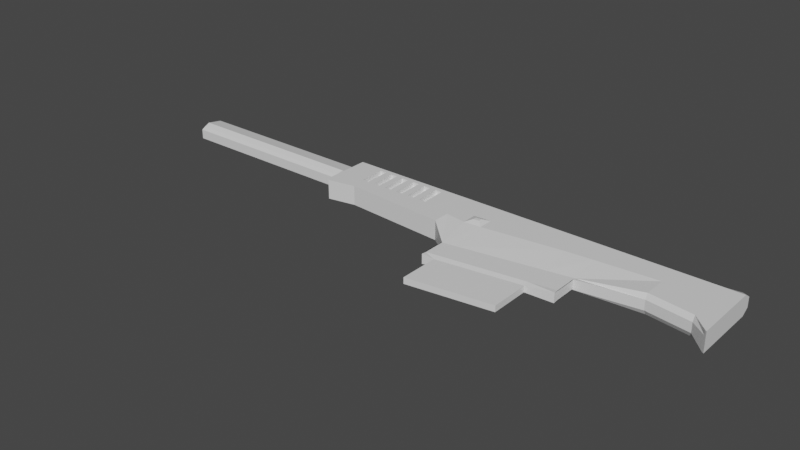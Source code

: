 # Source: gun.blend  (saved by Blender 2.83.19; exported with 4.5.12 LTS)
import bpy
from mathutils import Matrix  # noqa: F401  (used for matrix-valued properties, if any)

bpy.ops.wm.read_factory_settings(use_empty=True)
scene = bpy.context.scene
scene.name = 'Scene'

# ---- collections
col_collection = bpy.data.collections.new('Collection'); scene.collection.children.link(col_collection)

# ---- materials (node trees are filled in below, after node groups)
mat_material = bpy.data.materials.new('Material')
mat_material.alpha_threshold = 0.0
mat_material.use_transparent_shadow = False
mat_material.line_color = (0.0, 0.0, 0.0, 1.0)

# ---- material node trees
mat_material.use_nodes = True; mat_material.node_tree.nodes.clear()
_N = mat_material.node_tree.nodes; _L = mat_material.node_tree.links
n0 = _N.new('ShaderNodeOutputMaterial'); n0.name = 'Material Output'; n0.location = (300, 300)
n1 = _N.new('ShaderNodeBsdfPrincipled'); n1.name = 'Principled BSDF'; n1.location = (10, 300)
n1.distribution = 'GGX'
n1.subsurface_method = 'BURLEY'
n1.inputs[2].default_value = 0.4
n1.inputs[3].default_value = 1.45
n1.inputs[27].default_value = (0.0, 0.0, 0.0, 1.0)
n1.inputs[28].default_value = 1.0
_L.new(n1.outputs[0], n0.inputs[0])
n0.is_active_output = True

# ---- world
world_world = bpy.data.worlds.new('World'); scene.world = world_world
world_world.use_nodes = True; world_world.node_tree.nodes.clear()
_N = world_world.node_tree.nodes; _L = world_world.node_tree.links
n0 = _N.new('ShaderNodeOutputWorld'); n0.name = 'World Output'; n0.location = (300, 300)
n1 = _N.new('ShaderNodeBackground'); n1.name = 'Background'; n1.location = (10, 300)
n1.inputs[0].default_value = (0.05088, 0.05088, 0.05088, 1.0)
_L.new(n1.outputs[0], n0.inputs[0])
n0.is_active_output = True
world_world.color = (0.05088, 0.05088, 0.05088)
world_world.use_sun_shadow = False
world_world.sun_shadow_jitter_overblur = 0.0

# ---- meshes
me_cube = bpy.data.meshes.new('Cube')
me_cube.from_pydata([(3.229, 1.0, 0.2616), (3.229, 1.0, -0.2616), (3.229, -0.08835, 0.2616), (3.229, -0.08835, -0.2616), (-3.229, 1.0, 0.2616), (-3.229, 1.0, -0.2616), (-3.229, -1.0, 0.1155), (-3.229, -1.0, -0.1155), (0.0, 1.0, -0.2616), (0.0, -0.4637, 0.1155), (0.0, -0.4637, -0.1155), (0.0, 1.0, 0.2616), (1.614, -0.2358, -0.2616), (1.614, 1.0, 0.2616), (1.614, 1.0, -0.2616), (1.614, -0.2358, 0.2616), (-3.229, -1.595, -0.1155), (-3.229, -1.595, 0.1155), (3.229, -0.8257, 0.2616), (3.229, -0.8257, -0.2616), (0.0, -1.139, 0.1155), (2.776, -0.4075, -0.2616), (0.0, -1.139, -0.1155), (2.776, -0.4075, 0.2616), (3.229, 1.195, 0.0), (-3.229, -1.0, 0.0), (3.229, -0.08835, 0.0), (-3.229, 1.077, 0.0), (0.0, 1.077, 0.0), (0.0, -0.5442, 0.0), (1.614, -0.3163, 0.0), (1.614, 1.077, 0.0), (-3.229, -1.737, 0.0), (3.229, -0.8257, 0.0), (0.0, -1.281, 0.0), (2.776, -0.4879, 0.0), (-3.229, -1.0, 0.1308), (-3.229, -1.737, 0.1308), (3.229, 1.195, 0.1308), (3.229, -0.08835, 0.1308), (-3.229, 1.077, 0.1308), (0.0, 1.077, 0.1308), (0.0, -0.5442, 0.1308), (1.614, -0.3163, 0.1308), (1.614, 1.077, 0.1308), (3.229, -0.8257, 0.1308), (0.0, -1.281, 0.1308), (2.776, -0.4879, 0.1308), (3.229, 1.195, -0.1308), (3.229, -0.08835, -0.1308), (-3.229, 1.077, -0.1308), (0.0, 1.077, -0.1308), (0.0, -0.5442, -0.1308), (1.614, -0.3163, -0.1308), (1.614, 1.077, -0.1308), (3.229, -0.8257, -0.1308), (0.0, -1.281, -0.1308), (2.776, -0.4879, -0.1308), (-3.229, -1.0, -0.1308), (-3.229, -1.737, -0.1308), (3.056, -0.1127, -0.2616), (3.056, 1.0, 0.2616), (3.056, 1.0, -0.2616), (3.056, -0.1127, 0.2616), (3.18, -0.7896, -0.2616), (3.18, -0.7896, 0.2616), (3.18, -0.7896, 0.0), (3.056, 1.268, 0.0), (3.18, -0.7896, 0.1308), (3.056, 1.268, 0.1308), (3.056, 1.268, -0.1308), (3.18, -0.7896, -0.1308), (-3.229, 0.7943, -0.2616), (3.229, 0.888, 0.2616), (-3.229, 0.7943, 0.2616), (3.229, 0.888, -0.2616), (0.0, 0.8494, -0.2616), (0.0, 0.8494, 0.2616), (1.614, 0.8729, 0.2616), (1.614, 0.8729, -0.2616), (3.229, 1.063, 0.0), (-3.868, 1.077, 0.0), (3.229, 1.063, 0.1308), (-3.868, 1.077, 0.1308), (-3.868, -0.4421, 0.2616), (3.229, 1.063, -0.1308), (3.056, 0.8855, 0.2616), (3.056, 0.8855, -0.2616), (-3.229, 0.2672, -0.2616), (3.229, 0.6012, 0.2616), (0.0, 0.4637, -0.2616), (0.0, 0.4637, 0.2616), (1.614, 0.5472, 0.2616), (1.614, 0.5472, -0.2616), (3.229, 0.7249, 0.0), (3.229, 0.7249, 0.1308), (3.229, 0.7249, -0.1308), (3.056, 0.5923, 0.2616), (3.056, 0.5923, -0.2616), (3.229, 0.6012, -0.2616), (-3.868, 0.007615, -0.2616), (-3.868, 1.0, -0.2616), (-3.868, 1.077, -0.1308), (-3.229, 0.007615, -0.2616), (3.229, 0.46, 0.2616), (0.0, 0.2737, -0.2616), (0.0, 0.2737, 0.2616), (1.614, 0.3868, 0.2616), (1.614, 0.3868, -0.2616), (3.229, 0.5583, 0.0), (3.229, 0.5583, 0.1308), (3.229, 0.5583, -0.1308), (3.056, 0.4479, 0.2616), (3.056, 0.4479, -0.2616), (3.229, 0.46, -0.2616), (-3.868, 0.007615, 0.2616), (-3.868, -0.4421, -0.1308), (-3.868, -0.4421, -0.2616), (1.614, 0.5472, -0.3526), (0.0, 0.4637, -0.3526), (0.0, 0.2737, -0.3526), (1.614, 0.3868, -0.3526), (-7.428, 0.007615, -0.2616), (-7.428, -0.2523, -0.2616), (-7.428, -0.2523, 0.1308), (-7.428, -0.2523, 0.2616), (-7.428, 1.0, -0.1308), (-7.428, 1.0, -0.2616), (-7.428, 0.7943, 0.2616), (-7.428, 1.0, 0.2616), (-7.428, -0.2523, -0.1308), (-7.428, -0.2523, 0.0), (-7.428, 1.0, 0.1308), (-7.428, 1.0, 0.0), (-7.428, 0.7943, 0.0), (-7.428, 0.7943, 0.1308), (-7.428, 0.7943, -0.1308), (-7.428, 0.7943, -0.2616), (-7.428, 0.2672, 0.2616), (-7.472, 0.007615, 0.0), (-7.472, 0.7943, -0.1308), (-7.472, 0.6888, 0.1914), (-7.428, 0.2672, -0.2616), (-7.428, 0.007615, 0.2616), (-7.428, 0.007615, 0.0), (-7.428, 0.007615, 0.1308), (-7.428, 0.007615, -0.1308), (-3.868, 0.7943, -0.2616), (-3.868, 0.2672, -0.2616), (-3.868, 1.0, 0.2616), (-3.773, 0.1938, 0.2616), (-3.801, 0.8716, 0.2616), (-3.868, -0.4421, 0.0), (-3.868, -0.4421, 0.1308), (-12.63, 0.2672, 0.2616), (-12.63, 0.6888, 0.1914), (-12.63, 0.2672, 0.0), (-12.63, 0.7943, 0.0), (-12.63, 0.2672, 0.1308), (-12.63, 0.7943, 0.1308), (-12.63, 0.2672, -0.1308), (-12.63, 0.7943, -0.1308), (-12.63, 0.6888, -0.1914), (-12.63, 0.2672, -0.2616), (-12.63, 0.1131, 0.1914), (-12.63, 0.007615, 0.0), (-12.63, 0.007615, 0.1308), (-12.63, 0.007615, -0.1308), (-12.63, 0.1131, -0.1914), (-7.472, 0.007615, 0.1308), (-7.472, 0.1131, 0.1914), (-7.472, 0.2672, 0.2616), (-7.472, 0.7943, 0.1308), (-7.472, 0.7943, 0.0), (-7.472, 0.1131, -0.1914), (-7.472, 0.007615, -0.1308), (-7.472, 0.2672, -0.2616), (-7.472, 0.6888, -0.1914), (-7.353, 1.0, 0.1308), (-7.353, 1.0, -0.1308), (-7.353, 0.007615, 0.2616), (-7.353, -0.3947, -0.2616), (-7.353, -0.3947, -0.1308), (-7.353, 1.0, -0.2616), (-7.353, 0.007615, -0.2616), (-7.353, -0.3947, 0.2616), (-7.353, 1.0, 0.0), (-7.353, 0.2672, -0.2616), (-7.353, 1.0, 0.2616), (-7.353, 0.7943, 0.2616), (-7.353, -0.3947, 0.1308), (-7.353, 0.7943, -0.2616), (-7.353, 0.2672, 0.2616), (-7.353, -0.3947, 0.0), (-7.353, 1.067, 0.0), (-7.428, 1.067, 0.0), (-7.428, 1.13, 0.1308), (-7.428, 1.13, -0.1308), (-7.353, 1.13, 0.1308), (-7.353, 1.13, -0.1308), (-12.63, 0.5307, -0.1308), (-12.63, 0.5307, 0.1308), (-12.63, 0.478, -0.2265), (-12.63, 0.5307, 0.0), (-12.63, 0.478, 0.2265), (-7.841, 0.2672, 0.0), (-7.841, 0.2672, -0.1308), (-7.841, 0.2672, 0.1308), (-7.841, 0.5307, -0.1308), (-7.841, 0.5307, 0.1308), (-7.841, 0.5307, 0.0), (-6.606, 1.077, 0.1308), (-6.606, 1.077, -0.1308), (-6.606, 0.007615, 0.2616), (-6.606, -0.2523, -0.2616), (-6.606, 0.7943, -0.2616), (-6.688, 0.1745, 0.2616), (-6.606, -0.2523, 0.0), (-6.606, -0.2523, -0.1308), (-6.606, 1.0, -0.2616), (-6.606, 0.007615, -0.2616), (-6.606, -0.2523, 0.2616), (-6.606, 1.077, 0.0), (-6.606, 0.2672, -0.2616), (-6.606, 1.0, 0.2616), (-6.707, 0.8855, 0.2616), (-6.606, -0.2523, 0.1308), (-2.922, 1.0, -0.2616), (-2.922, -0.949, 0.1155), (-2.922, -0.949, -0.1155), (-2.922, 1.0, 0.2616), (-2.922, -1.552, 0.1155), (-2.922, -1.552, -0.1155), (-2.922, -1.694, 0.0), (-2.922, 1.077, 0.0), (-2.922, -1.694, 0.08146), (-2.922, 1.077, 0.1308), (-2.922, 1.077, -0.1308), (-2.922, -1.694, -0.08146), (-2.922, 0.7995, -0.2616), (-2.922, 0.7995, 0.2616), (-2.922, 0.2859, -0.2616), (-2.922, 0.03293, -0.2616), (-0.7015, -0.5802, -0.1155), (-0.7015, 1.0, 0.2616), (-0.7015, -1.239, -0.1155), (-0.7015, 1.077, 0.0), (-0.7015, 1.077, 0.1308), (-0.7015, 1.077, -0.1308), (-0.7015, 0.8374, 0.2616), (-0.7015, 0.421, 0.2616), (-0.7015, 0.2159, 0.2616), (-0.7015, 1.0, -0.2616), (-0.7015, -0.5802, 0.1155), (-0.7015, -1.239, 0.1155), (-0.7015, -1.381, 0.0), (-0.7015, -1.381, 0.08146), (-0.7015, -1.381, -0.08146), (-0.7015, 0.8374, -0.2616), (-0.7015, 0.421, -0.2616), (-0.7015, 0.2159, -0.2616), (-0.7015, -2.444, 0.0), (-2.922, -2.758, 0.0), (-0.7015, -2.444, 0.08146), (-2.922, -2.758, 0.08146), (-0.7015, -2.444, -0.08146), (-2.922, -2.758, -0.08146), (-3.153, 0.1954, 0.3196), (-3.305, 0.339, 0.2616), (-3.153, 0.09044, 0.3196), (-3.305, -0.07521, 0.2616), (-2.998, 0.2048, 0.3196), (-2.845, 0.367, 0.2616), (-2.845, -0.03733, 0.2616), (-2.998, 0.1032, 0.3196), (-5.254, 0.8785, 0.2616), (-5.23, 0.1842, 0.2616), (-5.959, 0.1794, 0.2616), (-5.98, 0.882, 0.2616), (-5.595, 0.1818, 0.2616), (-5.617, 0.8803, 0.2616), (-6.344, 0.8837, 0.2616), (-6.323, 0.1769, 0.2616), (-6.162, 0.8829, 0.2616), (-6.141, 0.1781, 0.2616), (-6.525, 0.8846, 0.2616), (-6.506, 0.1757, 0.2616), (-5.799, 0.8811, 0.2616), (-5.777, 0.1806, 0.2616), (-5.412, 0.183, 0.2616), (-5.436, 0.8794, 0.2616), (-4.527, 0.8751, 0.2616), (-4.501, 0.189, 0.2616), (-4.866, 0.1866, 0.2616), (-4.891, 0.8768, 0.2616), (-5.072, 0.8777, 0.2616), (-5.048, 0.1854, 0.2616), (-4.684, 0.1878, 0.2616), (-4.709, 0.8759, 0.2616), (-6.525, 0.8846, 0.1305), (-6.707, 0.8855, 0.1305), (-6.688, 0.1745, 0.1305), (-5.072, 0.8777, 0.1305), (-5.254, 0.8785, 0.1305), (-5.23, 0.1842, 0.1305), (-5.799, 0.8811, 0.1305), (-5.98, 0.882, 0.1305), (-5.959, 0.1794, 0.1305), (-5.436, 0.8794, 0.1305), (-5.617, 0.8803, 0.1305), (-5.595, 0.1818, 0.1305), (-6.162, 0.8829, 0.1305), (-6.344, 0.8837, 0.1305), (-6.323, 0.1769, 0.1305), (-6.141, 0.1781, 0.1305), (-6.506, 0.1757, 0.1305), (-5.777, 0.1806, 0.1305), (-5.412, 0.183, 0.1305), (-4.709, 0.8759, 0.1305), (-4.891, 0.8768, 0.1305), (-4.866, 0.1866, 0.1305), (-5.048, 0.1854, 0.1305), (-4.684, 0.1878, 0.1305)], [], [(250, 272, 273, 251), (60, 3, 19, 64), (182, 193, 131, 130), (113, 114, 3, 60), (110, 104, 2, 39), (69, 61, 0, 38), (247, 244, 11, 41), (260, 105, 10, 243), (43, 15, 9, 42), (107, 106, 9, 15), (112, 107, 15, 63), (63, 15, 23, 65), (41, 11, 13, 44), (105, 108, 12, 10), (235, 231, 17, 37), (68, 65, 23, 47), (228, 6, 17, 231), (39, 2, 18, 45), (42, 9, 20, 46), (53, 12, 21, 57), (243, 10, 22, 245), (58, 7, 16, 59), (36, 25, 32, 37), (43, 30, 35, 47), (52, 29, 34, 56), (49, 26, 33, 55), (71, 66, 35, 57), (238, 233, 32, 59), (51, 28, 31, 54), (53, 30, 29, 52), (248, 246, 28, 51), (70, 67, 24, 48), (111, 109, 26, 49), (185, 180, 143, 125), (15, 43, 47, 23), (6, 36, 37, 17), (29, 42, 46, 34), (26, 39, 45, 33), (66, 68, 47, 35), (233, 235, 37, 32), (28, 41, 44, 31), (30, 43, 42, 29), (246, 247, 41, 28), (67, 69, 38, 24), (109, 110, 39, 26), (184, 181, 123, 122), (183, 191, 137, 127), (114, 111, 49, 3), (62, 70, 48, 1), (252, 248, 51, 8), (12, 53, 52, 10), (8, 51, 54, 14), (232, 238, 59, 16), (64, 71, 57, 21), (3, 49, 55, 19), (10, 52, 56, 22), (25, 58, 59, 32), (30, 53, 57, 35), (19, 55, 71, 64), (14, 54, 70, 62), (31, 44, 69, 67), (33, 45, 68, 66), (54, 31, 67, 70), (55, 33, 66, 71), (45, 18, 65, 68), (2, 63, 65, 18), (104, 112, 63, 2), (44, 13, 61, 69), (108, 113, 60, 12), (12, 60, 64, 21), (14, 62, 87, 79), (0, 61, 86, 73), (1, 48, 85, 75), (181, 182, 130, 123), (188, 178, 132, 129), (24, 38, 82, 80), (180, 192, 138, 143), (48, 24, 80, 85), (8, 14, 79, 76), (61, 13, 78, 86), (13, 11, 77, 78), (252, 8, 76, 258), (38, 0, 73, 82), (62, 1, 75, 87), (186, 179, 199, 194), (230, 4, 74, 240), (179, 183, 127, 126), (187, 184, 122, 142), (190, 185, 125, 124), (126, 133, 195, 197), (79, 87, 98, 93), (73, 86, 97, 89), (75, 85, 96, 99), (80, 82, 95, 94), (85, 80, 94, 96), (76, 79, 93, 90), (86, 78, 92, 97), (78, 77, 91, 92), (258, 76, 90, 259), (82, 73, 89, 95), (87, 75, 99, 98), (6, 270, 115, 84), (191, 187, 142, 137), (189, 188, 129, 128), (192, 189, 128, 138), (193, 190, 124, 131), (93, 98, 113, 108), (89, 97, 112, 104), (99, 96, 111, 114), (94, 95, 110, 109), (96, 94, 109, 111), (90, 93, 118, 119), (97, 92, 107, 112), (92, 91, 106, 107), (259, 90, 105, 260), (95, 89, 104, 110), (98, 99, 114, 113), (270, 268, 150, 115), (119, 118, 121, 120), (105, 90, 119, 120), (93, 108, 121, 118), (108, 105, 120, 121), (135, 128, 129, 132), (136, 134, 133, 126), (134, 135, 132, 133), (137, 136, 126, 127), (175, 139, 165, 167), (176, 174, 168, 163), (171, 141, 155, 204, 154), (173, 140, 161, 157), (139, 169, 166, 165), (170, 171, 154, 164), (172, 173, 157, 159), (174, 175, 167, 168), (123, 130, 146, 122), (131, 124, 145, 144), (130, 131, 144, 146), (124, 125, 143, 145), (25, 36, 153, 152), (271, 267, 269, 274), (74, 4, 149, 151), (72, 88, 148, 147), (40, 27, 81, 83), (36, 6, 84, 153), (88, 103, 100, 148), (50, 5, 101, 102), (27, 50, 102, 81), (240, 74, 268, 272), (4, 40, 83, 149), (7, 58, 116, 117), (5, 72, 147, 101), (103, 7, 117, 100), (273, 270, 6, 228), (58, 25, 152, 116), (163, 160, 200, 202), (203, 200, 208, 210), (160, 156, 205, 206), (158, 154, 204, 201), (166, 164, 154, 158), (167, 165, 156, 160), (165, 166, 158, 156), (168, 167, 160, 163), (141, 172, 159, 155), (140, 177, 162, 161), (169, 170, 164, 166), (177, 176, 163, 202, 162), (137, 142, 176, 177), (145, 143, 170, 169), (136, 137, 177, 140), (128, 135, 172, 141), (122, 146, 175, 174), (135, 134, 173, 172), (143, 138, 171, 170), (144, 145, 169, 139), (134, 136, 140, 173), (138, 128, 141, 171), (142, 122, 174, 176), (146, 144, 139, 175), (217, 226, 190, 193), (216, 225, 189, 192), (225, 224, 188, 189), (215, 223, 187, 191), (211, 222, 186, 178), (226, 221, 185, 190), (223, 220, 184, 187), (212, 219, 183, 179), (222, 212, 179, 186), (213, 216, 192, 180), (224, 211, 178, 188), (214, 218, 182, 181), (219, 215, 191, 183), (220, 214, 181, 184), (221, 213, 180, 185), (218, 217, 193, 182), (194, 199, 197, 195), (198, 194, 195, 196), (132, 178, 198, 196), (178, 186, 194, 198), (133, 132, 196, 195), (179, 126, 197, 199), (205, 207, 209, 210), (203, 201, 159, 157), (200, 203, 157, 161), (201, 204, 155, 159), (202, 200, 161, 162), (206, 205, 210, 208), (156, 158, 207, 205), (200, 160, 206, 208), (201, 203, 210, 209), (158, 201, 209, 207), (116, 152, 217, 218), (84, 115, 213, 221), (100, 117, 214, 220), (101, 147, 215, 219), (117, 116, 218, 214), (149, 83, 211, 224), (115, 150, 292, 297, 293, 296, 276, 289, 279, 288, 277, 284, 282, 286, 216, 213), (81, 102, 212, 222), (102, 101, 219, 212), (148, 100, 220, 223), (153, 84, 221, 226), (83, 81, 222, 211), (147, 148, 223, 215), (151, 149, 224, 225, 285, 281, 283, 278, 287, 280, 290, 275, 295, 294, 298, 291), (150, 151, 291, 292), (152, 153, 226, 217), (249, 240, 272, 250), (88, 241, 242, 103), (251, 273, 228, 253), (72, 239, 241, 88), (244, 230, 240, 249), (5, 227, 239, 72), (245, 257, 238, 232), (5, 50, 237, 227), (27, 40, 236, 234), (256, 235, 264, 263), (50, 27, 234, 237), (255, 256, 263, 261), (7, 229, 232, 16), (253, 228, 231, 254), (256, 254, 231, 235), (103, 242, 229, 7), (40, 4, 230, 236), (106, 251, 253, 9), (46, 20, 254, 256), (9, 253, 254, 20), (56, 34, 255, 257), (34, 46, 256, 255), (22, 56, 257, 245), (11, 244, 249, 77), (77, 249, 250, 91), (91, 250, 251, 106), (241, 259, 260, 242), (239, 258, 259, 241), (227, 252, 258, 239), (227, 237, 248, 252), (234, 236, 247, 246), (237, 234, 246, 248), (229, 243, 245, 232), (242, 260, 243, 229), (236, 230, 244, 247), (261, 263, 264, 262), (265, 261, 262, 266), (257, 255, 261, 265), (238, 257, 265, 266), (233, 238, 266, 262), (235, 233, 262, 264), (269, 267, 268, 270), (267, 271, 272, 268), (270, 273, 274, 269), (271, 274, 273, 272), (268, 74, 151, 150), (314, 311, 312, 313), (276, 275, 290, 289), (277, 278, 283, 284), (279, 280, 287, 288), (282, 281, 285, 286), (283, 281, 312, 311), (276, 296, 321, 304), (216, 286, 315, 301), (289, 290, 308, 317), (292, 291, 298, 297), (293, 294, 295, 296), (280, 279, 310, 309), (295, 275, 303, 302), (315, 299, 300, 301), (316, 305, 306, 307), (317, 308, 309, 310), (321, 302, 303, 304), (322, 318, 319, 320), (275, 276, 304, 303), (286, 285, 299, 315), (296, 295, 302, 321), (293, 297, 322, 320), (285, 225, 300, 299), (281, 282, 313, 312), (287, 278, 306, 305), (277, 288, 316, 307), (225, 216, 301, 300), (278, 277, 307, 306), (288, 287, 305, 316), (297, 298, 318, 322), (282, 284, 314, 313), (298, 294, 319, 318), (279, 289, 317, 310), (284, 283, 311, 314), (294, 293, 320, 319), (290, 280, 309, 308)])
_uv = me_cube.uv_layers.new(name='UVMap')
_uv.uv.foreach_set('vector', [0.7772, 0.5916, 0.8602, 0.5816, 0.8602, 0.6341, 0.7772, 0.624, 0.3683, 0.75, 0.375, 0.75, 0.375, 0.75, 0.3683, 0.75, 0.4375, 0.0, 0.5, 0.0, 0.5, 0.0, 0.4375, 0.0, 0.3683, 0.624, 0.375, 0.624, 0.375, 0.75, 0.3683, 0.75, 0.5625, 0.624, 0.625, 0.624, 0.625, 0.75, 0.5625, 0.75, 0.5625, 0.4933, 0.625, 0.4933, 0.625, 0.5, 0.5625, 0.5, 0.5625, 0.3478, 0.625, 0.3478, 0.625, 0.375, 0.5625, 0.375, 0.2228, 0.624, 0.25, 0.624, 0.25, 0.75, 0.2228, 0.75, 0.5625, 0.8125, 0.625, 0.8125, 0.625, 0.875, 0.5625, 0.875, 0.6875, 0.624, 0.75, 0.624, 0.75, 0.75, 0.6875, 0.75, 0.6317, 0.624, 0.6875, 0.624, 0.6875, 0.75, 0.6317, 0.75, 0.6317, 0.75, 0.6875, 0.75, 0.6875, 0.75, 0.6317, 0.75, 0.5625, 0.375, 0.625, 0.375, 0.625, 0.4375, 0.5625, 0.4375, 0.25, 0.624, 0.3125, 0.624, 0.3125, 0.75, 0.25, 0.75, 0.5625, 0.9881, 0.625, 0.9881, 0.625, 1.0, 0.5625, 1.0, 0.5625, 0.7567, 0.625, 0.7567, 0.625, 0.8125, 0.5625, 0.8125, 0.8631, 0.75, 0.875, 0.75, 0.875, 0.75, 0.8631, 0.75, 0.5625, 0.75, 0.625, 0.75, 0.625, 0.75, 0.5625, 0.75, 0.5625, 0.875, 0.625, 0.875, 0.625, 0.875, 0.5625, 0.875, 0.4375, 0.8125, 0.375, 0.8125, 0.375, 0.8125, 0.4375, 0.8125, 0.2228, 0.75, 0.25, 0.75, 0.25, 0.75, 0.2228, 0.75, 0.4375, 0.0, 0.375, 0.0, 0.375, 0.0, 0.4375, 0.0, 0.5625, 0.0, 0.5, 0.0, 0.5, 0.0, 0.5625, 0.0, 0.5625, 0.8125, 0.5, 0.8125, 0.5, 0.8125, 0.5625, 0.8125, 0.4375, 0.875, 0.5, 0.875, 0.5, 0.875, 0.4375, 0.875, 0.4375, 0.75, 0.5, 0.75, 0.5, 0.75, 0.4375, 0.75, 0.4375, 0.7567, 0.5, 0.7567, 0.5, 0.8125, 0.4375, 0.8125, 0.4375, 0.9881, 0.5, 0.9881, 0.5, 1.0, 0.4375, 1.0, 0.4375, 0.375, 0.5, 0.375, 0.5, 0.4375, 0.4375, 0.4375, 0.4375, 0.8125, 0.5, 0.8125, 0.5, 0.875, 0.4375, 0.875, 0.4375, 0.3478, 0.5, 0.3478, 0.5, 0.375, 0.4375, 0.375, 0.4375, 0.4933, 0.5, 0.4933, 0.5, 0.5, 0.4375, 0.5, 0.4375, 0.624, 0.5, 0.624, 0.5, 0.75, 0.4375, 0.75, 0.875, 0.75, 0.875, 0.624, 0.875, 0.624, 0.875, 0.75, 0.625, 0.8125, 0.5625, 0.8125, 0.5625, 0.8125, 0.625, 0.8125, 0.625, 0.0, 0.5625, 0.0, 0.5625, 0.0, 0.625, 0.0, 0.5, 0.875, 0.5625, 0.875, 0.5625, 0.875, 0.5, 0.875, 0.5, 0.75, 0.5625, 0.75, 0.5625, 0.75, 0.5, 0.75, 0.5, 0.7567, 0.5625, 0.7567, 0.5625, 0.8125, 0.5, 0.8125, 0.5, 0.9881, 0.5625, 0.9881, 0.5625, 1.0, 0.5, 1.0, 0.5, 0.375, 0.5625, 0.375, 0.5625, 0.4375, 0.5, 0.4375, 0.5, 0.8125, 0.5625, 0.8125, 0.5625, 0.875, 0.5, 0.875, 0.5, 0.3478, 0.5625, 0.3478, 0.5625, 0.375, 0.5, 0.375, 0.5, 0.4933, 0.5625, 0.4933, 0.5625, 0.5, 0.5, 0.5, 0.5, 0.624, 0.5625, 0.624, 0.5625, 0.75, 0.5, 0.75, 0.125, 0.624, 0.125, 0.75, 0.125, 0.75, 0.125, 0.624, 0.125, 0.5, 0.125, 0.5257, 0.125, 0.5257, 0.125, 0.5, 0.375, 0.624, 0.4375, 0.624, 0.4375, 0.75, 0.375, 0.75, 0.375, 0.4933, 0.4375, 0.4933, 0.4375, 0.5, 0.375, 0.5, 0.375, 0.3478, 0.4375, 0.3478, 0.4375, 0.375, 0.375, 0.375, 0.375, 0.8125, 0.4375, 0.8125, 0.4375, 0.875, 0.375, 0.875, 0.375, 0.375, 0.4375, 0.375, 0.4375, 0.4375, 0.375, 0.4375, 0.375, 0.9881, 0.4375, 0.9881, 0.4375, 1.0, 0.375, 1.0, 0.375, 0.7567, 0.4375, 0.7567, 0.4375, 0.8125, 0.375, 0.8125, 0.375, 0.75, 0.4375, 0.75, 0.4375, 0.75, 0.375, 0.75, 0.375, 0.875, 0.4375, 0.875, 0.4375, 0.875, 0.375, 0.875, 0.5, 0.0, 0.4375, 0.0, 0.4375, 0.0, 0.5, 0.0, 0.5, 0.8125, 0.4375, 0.8125, 0.4375, 0.8125, 0.5, 0.8125, 0.375, 0.75, 0.4375, 0.75, 0.4375, 0.7567, 0.375, 0.7567, 0.375, 0.4375, 0.4375, 0.4375, 0.4375, 0.4933, 0.375, 0.4933, 0.5, 0.4375, 0.5625, 0.4375, 0.5625, 0.4933, 0.5, 0.4933, 0.5, 0.75, 0.5625, 0.75, 0.5625, 0.7567, 0.5, 0.7567, 0.4375, 0.4375, 0.5, 0.4375, 0.5, 0.4933, 0.4375, 0.4933, 0.4375, 0.75, 0.5, 0.75, 0.5, 0.7567, 0.4375, 0.7567, 0.5625, 0.75, 0.625, 0.75, 0.625, 0.7567, 0.5625, 0.7567, 0.625, 0.75, 0.6317, 0.75, 0.6317, 0.75, 0.625, 0.75, 0.625, 0.624, 0.6317, 0.624, 0.6317, 0.75, 0.625, 0.75, 0.5625, 0.4375, 0.625, 0.4375, 0.625, 0.4933, 0.5625, 0.4933, 0.3125, 0.624, 0.3683, 0.624, 0.3683, 0.75, 0.3125, 0.75, 0.3125, 0.75, 0.3683, 0.75, 0.3683, 0.75, 0.3125, 0.75, 0.3125, 0.5, 0.3683, 0.5, 0.3683, 0.5257, 0.3125, 0.5257, 0.625, 0.5, 0.6317, 0.5, 0.6317, 0.5257, 0.625, 0.5257, 0.375, 0.5, 0.4375, 0.5, 0.4375, 0.5257, 0.375, 0.5257, 0.375, 0.0, 0.4375, 0.0, 0.4375, 0.0, 0.375, 0.0, 0.625, 0.25, 0.5625, 0.25, 0.5625, 0.25, 0.625, 0.25, 0.5, 0.5, 0.5625, 0.5, 0.5625, 0.5257, 0.5, 0.5257, 0.875, 0.624, 0.875, 0.5916, 0.875, 0.5916, 0.875, 0.624, 0.4375, 0.5, 0.5, 0.5, 0.5, 0.5257, 0.4375, 0.5257, 0.25, 0.5, 0.3125, 0.5, 0.3125, 0.5257, 0.25, 0.5257, 0.6317, 0.5, 0.6875, 0.5, 0.6875, 0.5257, 0.6317, 0.5257, 0.6875, 0.5, 0.75, 0.5, 0.75, 0.5257, 0.6875, 0.5257, 0.2228, 0.5, 0.25, 0.5, 0.25, 0.5257, 0.2228, 0.5257, 0.5625, 0.5, 0.625, 0.5, 0.625, 0.5257, 0.5625, 0.5257, 0.3683, 0.5, 0.375, 0.5, 0.375, 0.5257, 0.3683, 0.5257, 0.5, 0.25, 0.4375, 0.25, 0.4375, 0.25, 0.5, 0.25, 0.8631, 0.5, 0.875, 0.5, 0.875, 0.5257, 0.8631, 0.5257, 0.4375, 0.25, 0.375, 0.25, 0.375, 0.25, 0.4375, 0.25, 0.125, 0.5916, 0.125, 0.624, 0.125, 0.624, 0.125, 0.5916, 0.5625, 0.0, 0.625, 0.0, 0.625, 0.0, 0.5625, 0.0, 0.4375, 0.25, 0.5, 0.25, 0.5, 0.25, 0.4375, 0.25, 0.3125, 0.5257, 0.3683, 0.5257, 0.3683, 0.5916, 0.3125, 0.5916, 0.625, 0.5257, 0.6317, 0.5257, 0.6317, 0.5916, 0.625, 0.5916, 0.375, 0.5257, 0.4375, 0.5257, 0.4375, 0.5916, 0.375, 0.5916, 0.5, 0.5257, 0.5625, 0.5257, 0.5625, 0.5916, 0.5, 0.5916, 0.4375, 0.5257, 0.5, 0.5257, 0.5, 0.5916, 0.4375, 0.5916, 0.25, 0.5257, 0.3125, 0.5257, 0.3125, 0.5916, 0.25, 0.5916, 0.6317, 0.5257, 0.6875, 0.5257, 0.6875, 0.5916, 0.6317, 0.5916, 0.6875, 0.5257, 0.75, 0.5257, 0.75, 0.5916, 0.6875, 0.5916, 0.2228, 0.5257, 0.25, 0.5257, 0.25, 0.5916, 0.2228, 0.5916, 0.5625, 0.5257, 0.625, 0.5257, 0.625, 0.5916, 0.5625, 0.5916, 0.3683, 0.5257, 0.375, 0.5257, 0.375, 0.5916, 0.3683, 0.5916, 0.875, 0.75, 0.875, 0.6366, 0.875, 0.624, 0.875, 0.75, 0.125, 0.5257, 0.125, 0.5916, 0.125, 0.5916, 0.125, 0.5257, 0.875, 0.5257, 0.875, 0.5, 0.875, 0.5, 0.875, 0.5257, 0.875, 0.5916, 0.875, 0.5257, 0.875, 0.5257, 0.875, 0.5916, 0.5, 0.0, 0.5625, 0.0, 0.5625, 0.0, 0.5, 0.0, 0.3125, 0.5916, 0.3683, 0.5916, 0.3683, 0.624, 0.3125, 0.624, 0.625, 0.5916, 0.6317, 0.5916, 0.6317, 0.624, 0.625, 0.624, 0.375, 0.5916, 0.4375, 0.5916, 0.4375, 0.624, 0.375, 0.624, 0.5, 0.5916, 0.5625, 0.5916, 0.5625, 0.624, 0.5, 0.624, 0.4375, 0.5916, 0.5, 0.5916, 0.5, 0.624, 0.4375, 0.624, 0.25, 0.5916, 0.3125, 0.5916, 0.3125, 0.5916, 0.25, 0.5916, 0.6317, 0.5916, 0.6875, 0.5916, 0.6875, 0.624, 0.6317, 0.624, 0.6875, 0.5916, 0.75, 0.5916, 0.75, 0.624, 0.6875, 0.624, 0.2228, 0.5916, 0.25, 0.5916, 0.25, 0.624, 0.2228, 0.624, 0.5625, 0.5916, 0.625, 0.5916, 0.625, 0.624, 0.5625, 0.624, 0.3683, 0.5916, 0.375, 0.5916, 0.375, 0.624, 0.3683, 0.624, 0.875, 0.6344, 0.875, 0.5826, 0.875, 0.6008, 0.875, 0.624, 0.25, 0.5916, 0.3125, 0.5916, 0.3125, 0.624, 0.25, 0.624, 0.25, 0.624, 0.25, 0.5916, 0.25, 0.5916, 0.25, 0.624, 0.3125, 0.5916, 0.3125, 0.624, 0.3125, 0.624, 0.3125, 0.5916, 0.3125, 0.624, 0.25, 0.624, 0.25, 0.624, 0.3125, 0.624, 0.5625, 0.2243, 0.625, 0.2243, 0.625, 0.25, 0.5625, 0.25, 0.4375, 0.2243, 0.5, 0.2243, 0.5, 0.25, 0.4375, 0.25, 0.5, 0.2243, 0.5625, 0.2243, 0.5625, 0.25, 0.5, 0.25, 0.375, 0.2243, 0.4375, 0.2243, 0.4375, 0.25, 0.375, 0.25, 0.4375, 0.126, 0.5, 0.126, 0.5, 0.126, 0.4375, 0.126, 0.125, 0.5916, 0.125, 0.624, 0.125, 0.624, 0.125, 0.5916, 0.875, 0.5916, 0.875, 0.5257, 0.875, 0.5257, 0.875, 0.5587, 0.875, 0.5916, 0.5, 0.2243, 0.4375, 0.2243, 0.4375, 0.2243, 0.5, 0.2243, 0.5, 0.126, 0.5625, 0.126, 0.5625, 0.126, 0.5, 0.126, 0.875, 0.624, 0.875, 0.5916, 0.875, 0.5916, 0.875, 0.624, 0.5625, 0.2243, 0.5, 0.2243, 0.5, 0.2243, 0.5625, 0.2243, 0.375, 0.126, 0.4375, 0.126, 0.4375, 0.126, 0.375, 0.126, 0.375, 0.0, 0.4375, 0.0, 0.4375, 0.126, 0.375, 0.126, 0.5, 0.0, 0.5625, 0.0, 0.5625, 0.126, 0.5, 0.126, 0.4375, 0.0, 0.5, 0.0, 0.5, 0.126, 0.4375, 0.126, 0.5625, 0.0, 0.625, 0.0, 0.625, 0.126, 0.5625, 0.126, 0.5, 0.0, 0.5625, 0.0, 0.5625, 0.0, 0.5, 0.0, 0.8661, 0.6013, 0.872, 0.6012, 0.872, 0.6144, 0.8661, 0.6143, 0.875, 0.5257, 0.875, 0.5, 0.875, 0.5, 0.875, 0.516, 0.125, 0.5257, 0.125, 0.5916, 0.125, 0.5916, 0.125, 0.5257, 0.5625, 0.25, 0.5, 0.25, 0.5, 0.25, 0.5625, 0.25, 0.5625, 0.0, 0.625, 0.0, 0.625, 0.0, 0.5625, 0.0, 0.125, 0.5916, 0.125, 0.624, 0.125, 0.624, 0.125, 0.5916, 0.4375, 0.25, 0.375, 0.25, 0.375, 0.25, 0.4375, 0.25, 0.5, 0.25, 0.4375, 0.25, 0.4375, 0.25, 0.5, 0.25, 0.8631, 0.5257, 0.875, 0.5257, 0.878, 0.5822, 0.8602, 0.5816, 0.625, 0.25, 0.5625, 0.25, 0.5625, 0.25, 0.625, 0.25, 0.375, 0.0, 0.4375, 0.0, 0.4375, 0.0, 0.375, 0.0, 0.125, 0.5, 0.125, 0.5257, 0.125, 0.5257, 0.125, 0.5, 0.125, 0.624, 0.125, 0.75, 0.125, 0.75, 0.125, 0.624, 0.8602, 0.6341, 0.878, 0.6334, 0.875, 0.75, 0.8631, 0.75, 0.4375, 0.0, 0.5, 0.0, 0.5, 0.0, 0.4375, 0.0, 0.375, 0.1584, 0.4375, 0.1584, 0.4375, 0.1913, 0.375, 0.1913, 0.5, 0.1913, 0.4375, 0.1913, 0.4375, 0.1913, 0.5, 0.1913, 0.4375, 0.1584, 0.5, 0.1584, 0.5, 0.1584, 0.4375, 0.1584, 0.5625, 0.1584, 0.625, 0.1584, 0.625, 0.1913, 0.5625, 0.1913, 0.5625, 0.126, 0.625, 0.126, 0.625, 0.1584, 0.5625, 0.1584, 0.4375, 0.126, 0.5, 0.126, 0.5, 0.1584, 0.4375, 0.1584, 0.5, 0.126, 0.5625, 0.126, 0.5625, 0.1584, 0.5, 0.1584, 0.375, 0.126, 0.4375, 0.126, 0.4375, 0.1584, 0.375, 0.1584, 0.625, 0.2243, 0.5625, 0.2243, 0.5625, 0.2243, 0.625, 0.2243, 0.4375, 0.2243, 0.375, 0.2243, 0.375, 0.2243, 0.4375, 0.2243, 0.5625, 0.126, 0.625, 0.126, 0.625, 0.126, 0.5625, 0.126, 0.125, 0.5257, 0.125, 0.5916, 0.125, 0.5916, 0.125, 0.5587, 0.125, 0.5257, 0.125, 0.5257, 0.125, 0.5916, 0.125, 0.5916, 0.125, 0.5257, 0.5625, 0.126, 0.625, 0.126, 0.625, 0.126, 0.5625, 0.126, 0.4375, 0.2243, 0.375, 0.2243, 0.375, 0.2243, 0.4375, 0.2243, 0.625, 0.2243, 0.5625, 0.2243, 0.5625, 0.2243, 0.625, 0.2243, 0.375, 0.126, 0.4375, 0.126, 0.4375, 0.126, 0.375, 0.126, 0.5625, 0.2243, 0.5, 0.2243, 0.5, 0.2243, 0.5625, 0.2243, 0.875, 0.624, 0.875, 0.5916, 0.875, 0.5916, 0.875, 0.624, 0.5, 0.126, 0.5625, 0.126, 0.5625, 0.126, 0.5, 0.126, 0.5, 0.2243, 0.4375, 0.2243, 0.4375, 0.2243, 0.5, 0.2243, 0.875, 0.5916, 0.875, 0.5257, 0.875, 0.5257, 0.875, 0.5916, 0.125, 0.5916, 0.125, 0.624, 0.125, 0.624, 0.125, 0.5916, 0.4375, 0.126, 0.5, 0.126, 0.5, 0.126, 0.4375, 0.126, 0.5, 0.0, 0.5625, 0.0, 0.5625, 0.0, 0.5, 0.0, 0.875, 0.6032, 0.875, 0.5143, 0.875, 0.5257, 0.875, 0.5916, 0.875, 0.5143, 0.875, 0.5, 0.875, 0.5, 0.875, 0.5257, 0.125, 0.5257, 0.125, 0.5916, 0.125, 0.5916, 0.125, 0.5257, 0.5625, 0.25, 0.5, 0.25, 0.5, 0.25, 0.5625, 0.25, 0.5625, 0.0, 0.625, 0.0, 0.625, 0.0, 0.5625, 0.0, 0.125, 0.5916, 0.125, 0.624, 0.125, 0.624, 0.125, 0.5916, 0.4375, 0.25, 0.375, 0.25, 0.375, 0.25, 0.4375, 0.25, 0.5, 0.25, 0.4375, 0.25, 0.4375, 0.25, 0.5, 0.25, 0.875, 0.624, 0.875, 0.6032, 0.875, 0.5916, 0.875, 0.624, 0.625, 0.25, 0.5625, 0.25, 0.5625, 0.25, 0.625, 0.25, 0.375, 0.0, 0.4375, 0.0, 0.4375, 0.0, 0.375, 0.0, 0.125, 0.5, 0.125, 0.5257, 0.125, 0.5257, 0.125, 0.5, 0.125, 0.624, 0.125, 0.75, 0.125, 0.75, 0.125, 0.624, 0.875, 0.75, 0.875, 0.624, 0.875, 0.624, 0.875, 0.75, 0.4375, 0.0, 0.5, 0.0, 0.5, 0.0, 0.4375, 0.0, 0.5, 0.25, 0.4375, 0.25, 0.4375, 0.25, 0.5, 0.25, 0.5625, 0.25, 0.5, 0.25, 0.5, 0.25, 0.5625, 0.25, 0.5625, 0.25, 0.5625, 0.25, 0.5625, 0.25, 0.5625, 0.25, 0.5625, 0.25, 0.5, 0.25, 0.5, 0.25, 0.5625, 0.25, 0.5, 0.25, 0.5625, 0.25, 0.5625, 0.25, 0.5, 0.25, 0.4375, 0.25, 0.4375, 0.25, 0.4375, 0.25, 0.4375, 0.25, 0.5, 0.1584, 0.5625, 0.1584, 0.5625, 0.1913, 0.5, 0.1913, 0.5, 0.1913, 0.5625, 0.1913, 0.5625, 0.2243, 0.5, 0.2243, 0.4375, 0.1913, 0.5, 0.1913, 0.5, 0.2243, 0.4375, 0.2243, 0.5625, 0.1913, 0.625, 0.1913, 0.625, 0.2243, 0.5625, 0.2243, 0.375, 0.1913, 0.4375, 0.1913, 0.4375, 0.2243, 0.375, 0.2243, 0.4375, 0.1584, 0.5, 0.1584, 0.5, 0.1913, 0.4375, 0.1913, 0.5, 0.1584, 0.5625, 0.1584, 0.5625, 0.1584, 0.5, 0.1584, 0.4375, 0.1913, 0.4375, 0.1584, 0.4375, 0.1584, 0.4375, 0.1913, 0.5625, 0.1913, 0.5, 0.1913, 0.5, 0.1913, 0.5625, 0.1913, 0.5625, 0.1584, 0.5625, 0.1913, 0.5625, 0.1913, 0.5625, 0.1584, 0.4375, 0.0, 0.5, 0.0, 0.5, 0.0, 0.4375, 0.0, 0.875, 0.75, 0.875, 0.624, 0.875, 0.624, 0.875, 0.75, 0.125, 0.624, 0.125, 0.75, 0.125, 0.75, 0.125, 0.624, 0.125, 0.5, 0.125, 0.5257, 0.125, 0.5257, 0.125, 0.5, 0.375, 0.0, 0.4375, 0.0, 0.4375, 0.0, 0.375, 0.0, 0.625, 0.25, 0.5625, 0.25, 0.5625, 0.25, 0.625, 0.25, 0.875, 0.624, 0.875, 0.6008, 0.875, 0.6014, 0.875, 0.6015, 0.875, 0.6017, 0.875, 0.6018, 0.875, 0.602, 0.875, 0.6021, 0.875, 0.6023, 0.875, 0.6024, 0.875, 0.6026, 0.875, 0.6027, 0.875, 0.6029, 0.875, 0.603, 0.875, 0.6032, 0.875, 0.624, 0.5, 0.25, 0.4375, 0.25, 0.4375, 0.25, 0.5, 0.25, 0.4375, 0.25, 0.375, 0.25, 0.375, 0.25, 0.4375, 0.25, 0.125, 0.5916, 0.125, 0.624, 0.125, 0.624, 0.125, 0.5916, 0.5625, 0.0, 0.625, 0.0, 0.625, 0.0, 0.5625, 0.0, 0.5625, 0.25, 0.5, 0.25, 0.5, 0.25, 0.5625, 0.25, 0.125, 0.5257, 0.125, 0.5916, 0.125, 0.5916, 0.125, 0.5257, 0.875, 0.516, 0.875, 0.5, 0.875, 0.5, 0.875, 0.5143, 0.875, 0.5144, 0.875, 0.5145, 0.875, 0.5146, 0.875, 0.5148, 0.875, 0.5149, 0.875, 0.515, 0.875, 0.5151, 0.875, 0.5152, 0.875, 0.5153, 0.875, 0.5154, 0.875, 0.5155, 0.875, 0.5156, 0.875, 0.6008, 0.875, 0.516, 0.875, 0.5156, 0.875, 0.6014, 0.5, 0.0, 0.5625, 0.0, 0.5625, 0.0, 0.5, 0.0, 0.7772, 0.5257, 0.8631, 0.5257, 0.8602, 0.5817, 0.7772, 0.5916, 0.125, 0.5916, 0.1369, 0.5916, 0.1369, 0.624, 0.125, 0.624, 0.7772, 0.624, 0.8602, 0.6341, 0.8631, 0.75, 0.7772, 0.75, 0.125, 0.5257, 0.1369, 0.5257, 0.1369, 0.5916, 0.125, 0.5916, 0.7772, 0.5, 0.8631, 0.5, 0.8631, 0.5257, 0.7772, 0.5257, 0.125, 0.5, 0.1369, 0.5, 0.1369, 0.5257, 0.125, 0.5257, 0.375, 0.9022, 0.4375, 0.9022, 0.4375, 0.9881, 0.375, 0.9881, 0.375, 0.25, 0.4375, 0.25, 0.4375, 0.2619, 0.375, 0.2619, 0.5, 0.25, 0.5625, 0.25, 0.5625, 0.2619, 0.5, 0.2619, 0.5625, 0.9022, 0.5625, 0.9881, 0.5625, 0.9881, 0.5625, 0.9022, 0.4375, 0.25, 0.5, 0.25, 0.5, 0.2619, 0.4375, 0.2619, 0.5, 0.9022, 0.5625, 0.9022, 0.5625, 0.9022, 0.5, 0.9022, 0.125, 0.75, 0.1369, 0.75, 0.1369, 0.75, 0.125, 0.75, 0.7772, 0.75, 0.8631, 0.75, 0.8631, 0.75, 0.7772, 0.75, 0.5625, 0.9022, 0.625, 0.9022, 0.625, 0.9881, 0.5625, 0.9881, 0.125, 0.624, 0.1369, 0.624, 0.1369, 0.75, 0.125, 0.75, 0.5625, 0.25, 0.625, 0.25, 0.625, 0.2619, 0.5625, 0.2619, 0.75, 0.624, 0.7772, 0.624, 0.7772, 0.75, 0.75, 0.75, 0.5625, 0.875, 0.625, 0.875, 0.625, 0.9022, 0.5625, 0.9022, 0.75, 0.75, 0.7772, 0.75, 0.7772, 0.75, 0.75, 0.75, 0.4375, 0.875, 0.5, 0.875, 0.5, 0.9022, 0.4375, 0.9022, 0.5, 0.875, 0.5625, 0.875, 0.5625, 0.9022, 0.5, 0.9022, 0.375, 0.875, 0.4375, 0.875, 0.4375, 0.9022, 0.375, 0.9022, 0.75, 0.5, 0.7772, 0.5, 0.7772, 0.5257, 0.75, 0.5257, 0.75, 0.5257, 0.7772, 0.5257, 0.7772, 0.5916, 0.75, 0.5916, 0.75, 0.5916, 0.7772, 0.5916, 0.7772, 0.624, 0.75, 0.624, 0.1369, 0.5916, 0.2228, 0.5916, 0.2228, 0.624, 0.1369, 0.624, 0.1369, 0.5257, 0.2228, 0.5257, 0.2228, 0.5916, 0.1369, 0.5916, 0.1369, 0.5, 0.2228, 0.5, 0.2228, 0.5257, 0.1369, 0.5257, 0.375, 0.2619, 0.4375, 0.2619, 0.4375, 0.3478, 0.375, 0.3478, 0.5, 0.2619, 0.5625, 0.2619, 0.5625, 0.3478, 0.5, 0.3478, 0.4375, 0.2619, 0.5, 0.2619, 0.5, 0.3478, 0.4375, 0.3478, 0.1369, 0.75, 0.2228, 0.75, 0.2228, 0.75, 0.1369, 0.75, 0.1369, 0.624, 0.2228, 0.624, 0.2228, 0.75, 0.1369, 0.75, 0.5625, 0.2619, 0.625, 0.2619, 0.625, 0.3478, 0.5625, 0.3478, 0.5, 0.9022, 0.5625, 0.9022, 0.5625, 0.9881, 0.5, 0.9881, 0.4375, 0.9022, 0.5, 0.9022, 0.5, 0.9881, 0.4375, 0.9881, 0.4375, 0.9022, 0.5, 0.9022, 0.5, 0.9022, 0.4375, 0.9022, 0.4375, 0.9881, 0.4375, 0.9022, 0.4375, 0.9022, 0.4375, 0.9881, 0.5, 0.9881, 0.4375, 0.9881, 0.4375, 0.9881, 0.5, 0.9881, 0.5625, 0.9881, 0.5, 0.9881, 0.5, 0.9881, 0.5625, 0.9881, 0.872, 0.6144, 0.872, 0.6012, 0.875, 0.5826, 0.875, 0.6344, 0.872, 0.6012, 0.8661, 0.6013, 0.8602, 0.5816, 0.878, 0.5822, 0.878, 0.6334, 0.8602, 0.6341, 0.8661, 0.6143, 0.872, 0.6144, 0.8661, 0.6013, 0.8661, 0.6143, 0.8602, 0.6341, 0.8602, 0.5816, 0.875, 0.5826, 0.875, 0.5257, 0.875, 0.516, 0.875, 0.6008, 0.875, 0.6027, 0.875, 0.5146, 0.875, 0.5145, 0.875, 0.6029, 0.875, 0.602, 0.875, 0.5152, 0.875, 0.5151, 0.875, 0.6021, 0.875, 0.6026, 0.875, 0.5148, 0.875, 0.5146, 0.875, 0.6027, 0.875, 0.6023, 0.875, 0.515, 0.875, 0.5149, 0.875, 0.6024, 0.875, 0.6029, 0.875, 0.5145, 0.875, 0.5144, 0.875, 0.603, 0.875, 0.5146, 0.875, 0.5145, 0.875, 0.5145, 0.875, 0.5146, 0.875, 0.602, 0.875, 0.6018, 0.875, 0.6018, 0.875, 0.602, 0.875, 0.6032, 0.875, 0.603, 0.875, 0.603, 0.875, 0.6032, 0.875, 0.6021, 0.875, 0.5151, 0.875, 0.5151, 0.875, 0.6021, 0.875, 0.6014, 0.875, 0.5156, 0.875, 0.5155, 0.875, 0.6015, 0.875, 0.6017, 0.875, 0.5154, 0.875, 0.5153, 0.875, 0.6018, 0.875, 0.515, 0.875, 0.6023, 0.875, 0.6023, 0.875, 0.515, 0.875, 0.5153, 0.875, 0.5152, 0.875, 0.5152, 0.875, 0.5153, 0.875, 0.603, 0.875, 0.5144, 0.875, 0.5143, 0.875, 0.6032, 0.875, 0.6024, 0.875, 0.5149, 0.875, 0.5148, 0.875, 0.6026, 0.875, 0.6021, 0.875, 0.5151, 0.875, 0.515, 0.875, 0.6023, 0.875, 0.6018, 0.875, 0.5153, 0.875, 0.5152, 0.875, 0.602, 0.875, 0.6015, 0.875, 0.5155, 0.875, 0.5154, 0.875, 0.6017, 0.875, 0.5152, 0.875, 0.602, 0.875, 0.602, 0.875, 0.5152, 0.875, 0.603, 0.875, 0.5144, 0.875, 0.5144, 0.875, 0.603, 0.875, 0.6018, 0.875, 0.5153, 0.875, 0.5153, 0.875, 0.6018, 0.875, 0.6017, 0.875, 0.6015, 0.875, 0.6015, 0.875, 0.6017, 0.875, 0.5144, 0.875, 0.5143, 0.875, 0.5143, 0.875, 0.5144, 0.875, 0.5145, 0.875, 0.6029, 0.875, 0.6029, 0.875, 0.5145, 0.875, 0.5149, 0.875, 0.5148, 0.875, 0.5148, 0.875, 0.5149, 0.875, 0.6026, 0.875, 0.6024, 0.875, 0.6024, 0.875, 0.6026, 0.875, 0.5143, 0.875, 0.6032, 0.875, 0.6032, 0.875, 0.5143, 0.875, 0.5148, 0.875, 0.6026, 0.875, 0.6026, 0.875, 0.5148, 0.875, 0.6024, 0.875, 0.5149, 0.875, 0.5149, 0.875, 0.6024, 0.875, 0.6015, 0.875, 0.5155, 0.875, 0.5155, 0.875, 0.6015, 0.875, 0.6029, 0.875, 0.6027, 0.875, 0.6027, 0.875, 0.6029, 0.875, 0.5155, 0.875, 0.5154, 0.875, 0.5154, 0.875, 0.5155, 0.875, 0.6023, 0.875, 0.6021, 0.875, 0.6021, 0.875, 0.6023, 0.875, 0.6027, 0.875, 0.5146, 0.875, 0.5146, 0.875, 0.6027, 0.875, 0.5154, 0.875, 0.6017, 0.875, 0.6017, 0.875, 0.5154, 0.875, 0.5151, 0.875, 0.515, 0.875, 0.515, 0.875, 0.5151])
me_cube.materials.append(mat_material)
me_cube.use_remesh_preserve_volume = False
me_cube.use_remesh_preserve_attributes = False
me_cube.use_mirror_vertex_groups = False
me_cube.update()

# ---- objects
ob_cube = bpy.data.objects.new('Cube', me_cube)

# ---- transforms, parenting, visibility, modifiers, constraints
ob_cube.location = (0.0, 0.0, 0.0)
ob_cube.lock_rotations_4d = False
ob_cube.empty_display_type = 'ARROWS'
ob_cube.lineart.crease_threshold = 0.0

# ---- collection membership
col_collection.objects.link(ob_cube)

# ---- scene / render settings (as saved in the file)
scene.frame_start = 1; scene.frame_end = 250; scene.frame_set(33)
scene.render.engine = 'BLENDER_EEVEE_NEXT'
scene.cycles.use_denoising = False
scene.cycles.samples = 128
scene.cycles.sampling_pattern = 'TABULATED_SOBOL'
scene.cycles.use_adaptive_sampling = False
scene.cycles.use_light_tree = False
scene.view_settings.view_transform = 'Filmic'
bpy.context.view_layer.update()

# ---- added for rendering (the .blend has no active camera and no usable light): camera, sun
cam_auto = bpy.data.cameras.new('AutoCamera')
cam_auto.lens = 50.0
cam_auto.sensor_width = 36.0
cam_auto.clip_end = 1000.0
ob_auto_camera = bpy.data.objects.new('AutoCamera', cam_auto)
scene.collection.objects.link(ob_auto_camera)
ob_auto_camera.location = (10.4496, -18.9235, 12.1025)
ob_auto_camera.rotation_euler = (1.09748, -7.21219e-08, 0.694738)
scene.camera = ob_auto_camera
light_auto_sun = bpy.data.lights.new('AutoSun', 'SUN')
light_auto_sun.energy = 3.0
light_auto_sun.angle = 0.0523599
ob_auto_sun = bpy.data.objects.new('AutoSun', light_auto_sun)
scene.collection.objects.link(ob_auto_sun)
ob_auto_sun.rotation_euler = (0.872665, 0.174533, 0.523599)
bpy.context.view_layer.update()
